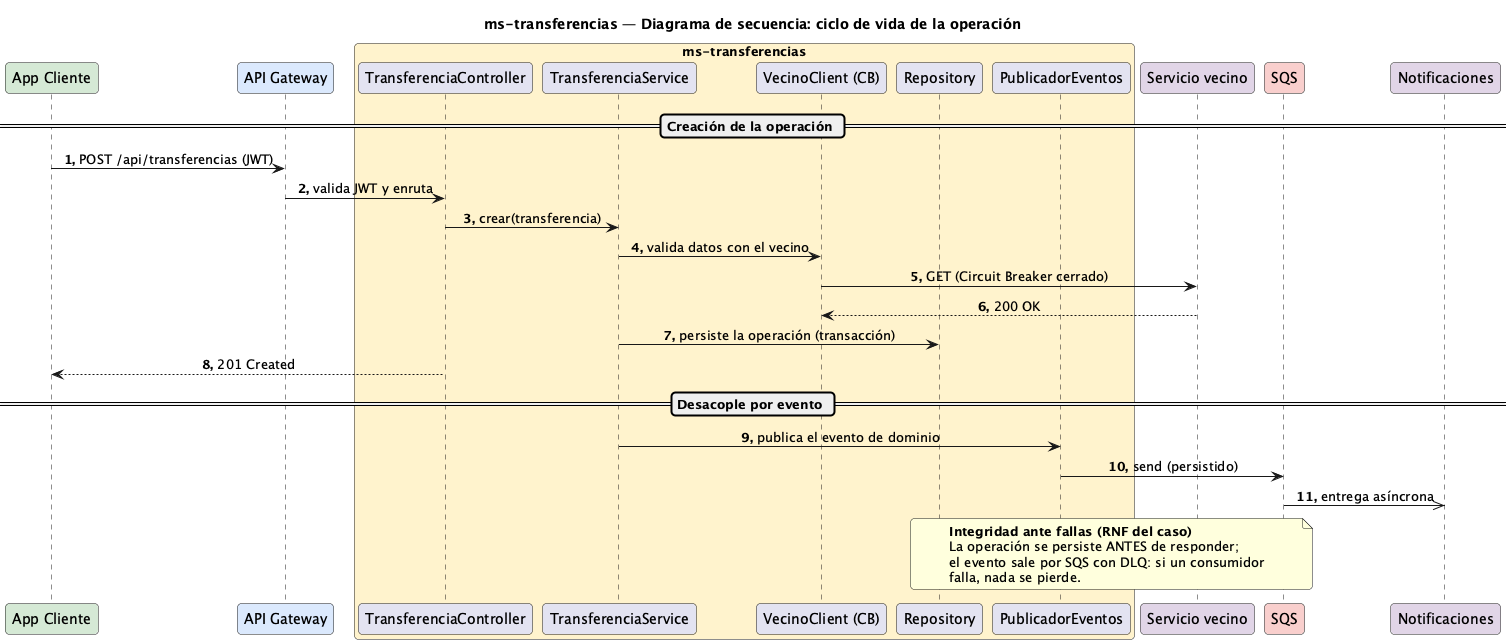

The diagram above was rendered by PlantUML. Its source (embedded in the PNG):
@startuml Secuencia-Transferencia
title ms-transferencias — Diagrama de secuencia: ciclo de vida de la operación

skinparam responseMessageBelowArrow true
skinparam maxMessageSize 320
skinparam sequenceMessageAlignment center
skinparam roundCorner 8
autonumber "<b>0."

participant "App Cliente" as app #D5E8D4
participant "API Gateway" as gw #DAE8FC
box "ms-transferencias" #FFF2CC
  participant "TransferenciaController" as rest
  participant "TransferenciaService" as svc
  participant "VecinoClient (CB)" as cli
  participant "Repository" as repo
  participant "PublicadorEventos" as pub
end box
participant "Servicio vecino" as vecino #E1D5E7
participant "SQS" as sqs #F8CECC
participant "Notificaciones" as notif #E1D5E7

== Creación de la operación ==
app -> gw : POST /api/transferencias (JWT)
gw -> rest : valida JWT y enruta
rest -> svc : crear(transferencia)
svc -> cli : valida datos con el vecino
cli -> vecino : GET (Circuit Breaker cerrado)
vecino --> cli : 200 OK
svc -> repo : persiste la operación (transacción)
rest --> app : 201 Created

== Desacople por evento ==
svc -> pub : publica el evento de dominio
pub -> sqs : send (persistido)
sqs ->> notif : entrega asíncrona
note over repo, sqs
  <b>Integridad ante fallas (RNF del caso)</b>
  La operación se persiste ANTES de responder;
  el evento sale por SQS con DLQ: si un consumidor
  falla, nada se pierde.
end note

@enduml